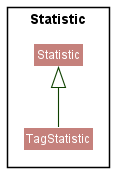

The diagram above was rendered by PlantUML. Its source (embedded in the PNG):
@startuml
!include style.puml
skinparam arrowThickness 1.1
skinparam arrowColor UI_COLOR_T4
skinparam classBackgroundColor STATISTIC_COLOR

package Statistic <<Rectangle>>{
Class Statistic
Class TagStatistic
}

TagStatistic -up-|> Statistic
@enduml